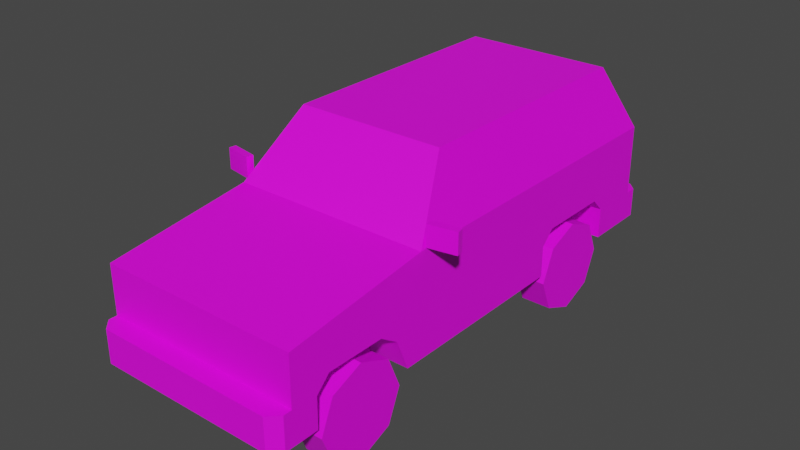 # Source: Veh_SUV_02_Blue.blend  (saved by Blender 2.90.8; exported with 4.5.12 LTS)
import bpy
from mathutils import Matrix  # noqa: F401  (used for matrix-valued properties, if any)

bpy.ops.wm.read_factory_settings(use_empty=True)
scene = bpy.context.scene
scene.name = 'Scene'

# ---- collections
col_collection = bpy.data.collections.new('Collection'); scene.collection.children.link(col_collection)

# ---- images (referenced by path relative to the original .blend; pixels are not part of the script)
import os
ASSET_DIR = os.environ.get("B2B_ASSET_DIR", "")  # directory of the original .blend (textures are referenced by path, not embedded)
HERE = os.path.dirname(os.path.abspath(__file__))  # packed textures are extracted next to this script under _unpacked/

def load_image(name, relpath, width, height, colorspace="sRGB"):
    """Load a texture the original file referenced (path relative to the .blend, or extracted next to this script)."""
    p = next((c for c in (os.path.join(HERE, relpath), os.path.join(ASSET_DIR, relpath)) if relpath and os.path.exists(c)), "")
    if p:
        img = bpy.data.images.load(p, check_existing=True)
        img.name = name
    else:  # same state as the original file: an image datablock whose file is absent (Cycles renders it pink)
        img = bpy.data.images.new(name, width, height)
        img.source = "FILE"
        img.filepath = "//" + (relpath or name)
    img.colorspace_settings.name = colorspace
    return img
img_city_vehicles_pallete_png = load_image('city_vehicles_pallete.png', 'city_vehicles_pallete.png', 1024, 1024, 'sRGB')

# ---- materials (node trees are filled in below, after node groups)
mat_material_001 = bpy.data.materials.new('Material.001')
mat_material_001.use_transparent_shadow = False

# ---- material node trees
mat_material_001.use_nodes = True; mat_material_001.node_tree.nodes.clear()
_N = mat_material_001.node_tree.nodes; _L = mat_material_001.node_tree.links
n0 = _N.new('ShaderNodeBsdfPrincipled'); n0.name = 'Principled BSDF'; n0.location = (10, 300)
n0.distribution = 'GGX'
n0.subsurface_method = 'BURLEY'
n0.inputs[3].default_value = 1.45
n0.inputs[27].default_value = (0.0, 0.0, 0.0, 1.0)
n0.inputs[28].default_value = 1.0
n1 = _N.new('ShaderNodeOutputMaterial'); n1.name = 'Material Output'; n1.location = (300, 300)
n2 = _N.new('ShaderNodeTexImage'); n2.name = 'Image Texture'; n2.location = (-367, 149)
n2.image = img_city_vehicles_pallete_png
n2.interpolation = 'Closest'
_L.new(n0.outputs[0], n1.inputs[0])
_L.new(n2.outputs[0], n0.inputs[0])
n1.is_active_output = True

# ---- world
world_world = bpy.data.worlds.new('World'); scene.world = world_world
world_world.use_nodes = True; world_world.node_tree.nodes.clear()
_N = world_world.node_tree.nodes; _L = world_world.node_tree.links
n0 = _N.new('ShaderNodeOutputWorld'); n0.name = 'World Output'; n0.location = (300, 300)
n1 = _N.new('ShaderNodeBackground'); n1.name = 'Background'; n1.location = (10, 300)
n1.inputs[0].default_value = (0.05088, 0.05088, 0.05088, 1.0)
_L.new(n1.outputs[0], n0.inputs[0])
n0.is_active_output = True
world_world.color = (0.05088, 0.05088, 0.05088)
world_world.use_sun_shadow = False
world_world.sun_shadow_jitter_overblur = 0.0

# ---- meshes
me_plane = bpy.data.meshes.new('Plane')
me_plane.from_pydata([(0.4974, -1.293, 0.6871), (0.4974, -1.293, 0.2795), (0.4866, 0.9241, 0.8078), (0.4974, 1.096, 0.2795), (0.4575, -0.5451, 0.8029), (0.352, -0.3195, 1.073), (0.3849, 0.8084, 1.068), (0.3008, -0.6441, 0.2795), (0.4974, -0.6441, 0.2795), (0.3008, -0.904, 0.2795), (0.3008, -1.164, 0.2795), (0.4974, -1.164, 0.2795), (0.4974, 0.832, 0.2795), (0.4974, 0.3251, 0.2795), (0.3008, 0.3251, 0.2795), (0.3008, 0.832, 0.2795), (0.3008, 0.5786, 0.2795), (0.3008, 0.3931, 0.5005), (0.3008, 0.3251, 0.4325), (0.3008, 0.3764, 0.4558), (0.3008, 0.832, 0.4325), (0.3008, 0.764, 0.5005), (0.3008, 0.7808, 0.4558), (0.4974, 0.3251, 0.4325), (0.4974, 0.3931, 0.5005), (0.4974, 0.764, 0.5005), (0.4974, 0.832, 0.4325), (0.3008, -1.096, 0.5005), (0.3008, -1.164, 0.4325), (0.3008, -1.112, 0.4564), (0.3008, -0.7095, 0.4376), (0.3008, -0.8035, 0.5005), (0.3008, -0.7768, 0.4464), (0.4974, -0.8035, 0.5005), (0.4974, -0.7095, 0.4376), (0.4974, -1.164, 0.4325), (0.4974, -1.096, 0.5005), (0.4866, 0.03854, 0.8078), (0.3849, 0.03854, 1.068), (0.4974, 0.06829, 0.2795), (0.4974, -1.293, 0.4436), (0.4974, 1.096, 0.4262), (0.4974, -1.293, 0.6263), (0.4974, -1.293, 0.4666), (0.3118, -1.293, 0.4666), (0.3118, -1.293, 0.6263), (0.4618, -1.293, 0.6263), (0.4618, -1.293, 0.4666), (0.0569, -1.293, 0.5552), (0.0569, -1.293, 0.5207), (0.4466, -1.386, 0.4436), (0.4974, -1.335, 0.4436), (0.4974, -1.335, 0.2795), (0.4466, -1.386, 0.2795), (0.4552, 1.196, 0.2795), (0.4974, 1.153, 0.2795), (0.4974, 1.153, 0.4262), (0.4552, 1.196, 0.4262), (0.3849, -0.2859, 1.068), (0.4866, -0.5034, 0.8078), (0.3741, -0.3005, 1.096), (0.4974, -0.5642, 0.7801), (0.3849, 0.1576, 1.068), (0.4866, 0.1576, 0.8078), (0.4552, 1.084, 0.8073), (0.3531, 0.9681, 1.069), (0.4974, 0.06829, 0.7801), (0.3741, 0.06829, 1.096), (0.3741, 0.9561, 1.096), (0.4974, 1.096, 0.7801), (0.4974, 1.096, 0.5638), (0.4974, 1.096, 0.6913), (0.3903, 1.096, 0.6913), (0.3903, 1.096, 0.5638), (0.4974, 1.096, 0.5938), (0.3903, 1.096, 0.5938), (0.06221, 1.096, 0.6673), (0.06221, 1.096, 0.6329), (0.07426, 1.196, 0.4004), (0.07426, 1.196, 0.309), (0.07549, -1.386, 0.4064), (0.07549, -1.386, 0.3151), (-0.4974, -1.293, 0.6871), (-0.4974, -1.293, 0.2795), (-0.4866, 0.9241, 0.8078), (-0.4974, 1.096, 0.2795), (-0.4575, -0.5451, 0.8029), (-0.352, -0.3195, 1.073), (-0.3849, 0.8084, 1.068), (0.0, -1.293, 0.6871), (0.0, -1.293, 0.2795), (0.0, 1.096, 0.7801), (0.0, 1.096, 0.2795), (0.0, -0.5642, 0.7801), (0.0, -0.3005, 1.096), (0.0, 0.9561, 1.096), (-0.3008, -0.6441, 0.2795), (-0.4974, -0.6441, 0.2795), (-0.3008, -0.904, 0.2795), (-0.3008, -1.164, 0.2795), (-0.4974, -1.164, 0.2795), (-0.4974, 0.832, 0.2795), (-0.4974, 0.3251, 0.2795), (-0.3008, 0.3251, 0.2795), (-0.3008, 0.832, 0.2795), (-0.3008, 0.5786, 0.2795), (-0.3008, 0.3931, 0.5005), (-0.3008, 0.3251, 0.4325), (-0.3008, 0.3764, 0.4558), (-0.3008, 0.832, 0.4325), (-0.3008, 0.764, 0.5005), (-0.3008, 0.7808, 0.4558), (-0.4974, 0.3251, 0.4325), (-0.4974, 0.3931, 0.5005), (-0.4974, 0.764, 0.5005), (-0.4974, 0.832, 0.4325), (-0.3008, -1.096, 0.5005), (-0.3008, -1.164, 0.4325), (-0.3008, -1.112, 0.4564), (-0.3008, -0.7095, 0.4376), (-0.3008, -0.8035, 0.5005), (-0.3008, -0.7768, 0.4464), (-0.4974, -0.8035, 0.5005), (-0.4974, -0.7095, 0.4376), (-0.4974, -1.164, 0.4325), (-0.4974, -1.096, 0.5005), (-0.4866, 0.03854, 0.8078), (-0.3849, 0.03854, 1.068), (-0.4974, 0.06829, 0.2795), (0.0, -1.293, 0.4436), (-0.4974, -1.293, 0.4436), (0.0, -1.386, 0.4436), (0.0, -1.386, 0.2795), (-0.4974, 1.096, 0.4262), (0.0, 1.096, 0.4262), (0.0, 1.196, 0.2795), (0.0, 1.196, 0.4262), (-0.4974, -1.293, 0.6263), (0.0, -1.293, 0.6263), (-0.4974, -1.293, 0.4666), (0.0, -1.293, 0.4666), (-0.3118, -1.293, 0.4666), (-0.3118, -1.293, 0.6263), (-0.4618, -1.293, 0.6263), (-0.4618, -1.293, 0.4666), (0.0, -1.293, 0.5552), (0.0, -1.293, 0.5207), (-0.0569, -1.293, 0.5552), (-0.0569, -1.293, 0.5207), (-0.4466, -1.386, 0.4436), (-0.4974, -1.335, 0.4436), (-0.4974, -1.335, 0.2795), (-0.4466, -1.386, 0.2795), (-0.4552, 1.196, 0.2795), (-0.4974, 1.153, 0.2795), (-0.4974, 1.153, 0.4262), (-0.4552, 1.196, 0.4262), (-0.3849, -0.2859, 1.068), (-0.4866, -0.5034, 0.8078), (0.0, -0.3195, 1.073), (0.0, -0.5451, 0.8029), (-0.3741, -0.3005, 1.096), (-0.4974, -0.5642, 0.7801), (-0.3849, 0.1576, 1.068), (-0.4866, 0.1576, 0.8078), (-0.4552, 1.084, 0.8073), (-0.3531, 0.9681, 1.069), (-0.4974, 0.06829, 0.7801), (-0.3741, 0.06829, 1.096), (-0.3741, 0.9561, 1.096), (0.0, 1.084, 0.8073), (0.0, 0.9681, 1.069), (-0.4974, 1.096, 0.7801), (-0.4974, 1.096, 0.5638), (-0.4974, 1.096, 0.6913), (-0.3903, 1.096, 0.6913), (-0.3903, 1.096, 0.5638), (-0.4974, 1.096, 0.5938), (-0.3903, 1.096, 0.5938), (0.0, 1.096, 0.6329), (0.0, 1.096, 0.6673), (-0.06221, 1.096, 0.6673), (-0.06221, 1.096, 0.6329), (0.0, 1.196, 0.309), (0.0, 1.196, 0.4004), (-0.07426, 1.196, 0.4004), (-0.07426, 1.196, 0.309), (0.0, -1.386, 0.4064), (0.0, -1.386, 0.3151), (-0.07549, -1.386, 0.4064), (-0.07549, -1.386, 0.3151), (0.4993, -0.5381, 0.7875), (0.4993, -0.5381, 0.8905), (0.493, -0.5038, 0.7875), (0.493, -0.5038, 0.8905), (0.6363, -0.5131, 0.7875), (0.6363, -0.5131, 0.8905), (0.63, -0.4788, 0.7875), (0.63, -0.4788, 0.8905), (-0.4993, -0.5381, 0.7875), (-0.4993, -0.5381, 0.8905), (-0.493, -0.5038, 0.7875), (-0.493, -0.5038, 0.8905), (-0.6363, -0.5131, 0.7875), (-0.6363, -0.5131, 0.8905), (-0.63, -0.4788, 0.7875), (-0.63, -0.4788, 0.8905)], [], [(16, 22, 21, 17, 19), (15, 20, 22, 16), (9, 32, 31, 27, 29), (7, 30, 32, 9), (58, 59, 37, 38), (4, 5, 159, 160), (65, 64, 170, 171), (60, 67, 68, 95, 94), (3, 12, 15, 16, 14, 13, 39, 8, 7, 9, 10, 11, 1, 90, 92), (69, 71, 72, 75, 73, 70, 41, 134, 179, 77, 76, 180, 91), (0, 61, 93, 89), (27, 31, 33, 36), (10, 28, 35, 11), (30, 7, 8, 34), (0, 42, 43, 40, 1, 11, 35, 36, 33, 34, 8, 39, 66, 61), (17, 21, 25, 24), (14, 18, 23, 13), (20, 15, 12, 26), (17, 18, 19), (20, 21, 22), (23, 18, 17, 24), (25, 21, 20, 26), (16, 19, 18, 14), (27, 28, 29), (30, 31, 32), (35, 28, 27, 36), (33, 31, 30, 34), (9, 29, 28, 10), (62, 63, 2, 6), (66, 39, 13, 23, 24, 25, 26, 12, 3, 41, 70, 74, 71, 69), (40, 129, 131, 50, 51), (129, 40, 43, 47, 44, 140), (90, 1, 52, 53, 132), (53, 50, 131, 187, 80, 81, 188, 132), (41, 3, 55, 56), (136, 57, 54, 135, 183, 79, 78, 184), (134, 41, 56, 57, 136), (138, 45, 46, 42, 0, 89), (140, 44, 45, 138, 145, 48, 49, 146), (45, 44, 47, 46), (46, 47, 43, 42), (146, 49, 48, 145), (50, 53, 52, 51), (1, 40, 51, 52), (54, 57, 56, 55), (3, 92, 135, 54, 55), (5, 4, 61, 60), (4, 160, 93, 61), (159, 5, 60, 94), (59, 58, 60, 61), (58, 38, 67, 60), (37, 59, 61, 66), (38, 37, 66, 67), (6, 2, 69, 68), (2, 63, 66, 69), (62, 6, 68, 67), (63, 62, 67, 66), (65, 171, 95, 68), (170, 64, 69, 91), (64, 65, 68, 69), (70, 73, 75, 74), (74, 75, 72, 71), (180, 76, 77, 179), (184, 78, 79, 183), (188, 81, 80, 187), (105, 108, 106, 110, 111), (104, 105, 111, 109), (98, 118, 116, 120, 121), (96, 98, 121, 119), (157, 127, 126, 158), (86, 160, 159, 87), (166, 171, 170, 165), (161, 94, 95, 169, 168), (85, 92, 90, 83, 100, 99, 98, 96, 97, 128, 102, 103, 105, 104, 101), (172, 91, 180, 181, 182, 179, 134, 133, 173, 176, 178, 175, 174), (82, 89, 93, 162), (116, 125, 122, 120), (99, 100, 124, 117), (119, 123, 97, 96), (82, 162, 167, 128, 97, 123, 122, 125, 124, 100, 83, 130, 139, 137), (106, 113, 114, 110), (103, 102, 112, 107), (109, 115, 101, 104), (106, 108, 107), (109, 111, 110), (112, 113, 106, 107), (114, 115, 109, 110), (105, 103, 107, 108), (116, 118, 117), (119, 121, 120), (124, 125, 116, 117), (122, 123, 119, 120), (98, 99, 117, 118), (163, 88, 84, 164), (167, 172, 174, 177, 173, 133, 85, 101, 115, 114, 113, 112, 102, 128), (130, 150, 149, 131, 129), (129, 140, 141, 144, 139, 130), (90, 132, 152, 151, 83), (152, 132, 188, 190, 189, 187, 131, 149), (133, 155, 154, 85), (136, 184, 185, 186, 183, 135, 153, 156), (134, 136, 156, 155, 133), (138, 89, 82, 137, 143, 142), (140, 146, 148, 147, 145, 138, 142, 141), (142, 143, 144, 141), (143, 137, 139, 144), (146, 145, 147, 148), (149, 150, 151, 152), (83, 151, 150, 130), (153, 154, 155, 156), (85, 154, 153, 135, 92), (87, 161, 162, 86), (86, 162, 93, 160), (159, 94, 161, 87), (158, 162, 161, 157), (157, 161, 168, 127), (126, 167, 162, 158), (127, 168, 167, 126), (88, 169, 172, 84), (84, 172, 167, 164), (163, 168, 169, 88), (164, 167, 168, 163), (166, 169, 95, 171), (170, 91, 172, 165), (165, 172, 169, 166), (173, 177, 178, 176), (177, 174, 175, 178), (180, 179, 182, 181), (184, 183, 186, 185), (188, 187, 189, 190), (191, 192, 194, 193), (193, 194, 198, 197), (197, 198, 196, 195), (195, 196, 192, 191), (193, 197, 195, 191), (198, 194, 192, 196), (199, 201, 202, 200), (201, 205, 206, 202), (205, 203, 204, 206), (203, 199, 200, 204), (201, 199, 203, 205), (206, 204, 200, 202)])
_uv = me_plane.uv_layers.new(name='UVMap')
_uv.uv.foreach_set('vector', [0.2256, 0.06035, 0.2249, 0.06121, 0.2247, 0.06114, 0.2247, 0.05955, 0.2249, 0.05948, 0.2256, 0.06143, 0.225, 0.06143, 0.2249, 0.06121, 0.2256, 0.06035, 0.2189, 0.05897, 0.2182, 0.05952, 0.2179, 0.0594, 0.2179, 0.05815, 0.2181, 0.05808, 0.2189, 0.06009, 0.2182, 0.05981, 0.2182, 0.05952, 0.2189, 0.05897, 0.1182, 0.04212, 0.1163, 0.04365, 0.1163, 0.03983, 0.1182, 0.03983, 0.1058, 0.04228, 0.1066, 0.04067, 0.1091, 0.04067, 0.1091, 0.04228, 0.1057, 0.04891, 0.1076, 0.04783, 0.1076, 0.05009, 0.1057, 0.05067, 0.7773, 0.5029, 0.7773, 0.5002, 0.7773, 0.4936, 0.7801, 0.4936, 0.7801, 0.5029, 0.2108, 0.05884, 0.2108, 0.05771, 0.2116, 0.05771, 0.2116, 0.05662, 0.2116, 0.05554, 0.2108, 0.05554, 0.2108, 0.05444, 0.2108, 0.05139, 0.2116, 0.05139, 0.2116, 0.05028, 0.2116, 0.04917, 0.2108, 0.04917, 0.2108, 0.04862, 0.2129, 0.04862, 0.2129, 0.05884, 0.7787, 0.5104, 0.7794, 0.5104, 0.7794, 0.5109, 0.7801, 0.5109, 0.7803, 0.5109, 0.7803, 0.5104, 0.7814, 0.5104, 0.7814, 0.513, 0.7798, 0.513, 0.7798, 0.5127, 0.7796, 0.5127, 0.7796, 0.513, 0.7787, 0.513, 0.7763, 0.5104, 0.7763, 0.5049, 0.7801, 0.5049, 0.7801, 0.5104, 0.2124, 0.06277, 0.2124, 0.06152, 0.2133, 0.06152, 0.2133, 0.06277, 0.2186, 0.06271, 0.2186, 0.06336, 0.218, 0.06336, 0.218, 0.06271, 0.2225, 0.06265, 0.2225, 0.06336, 0.222, 0.06319, 0.222, 0.06249, 0.7869, 0.5121, 0.7864, 0.5121, 0.7852, 0.5121, 0.785, 0.5121, 0.7838, 0.5121, 0.7838, 0.5112, 0.7849, 0.5112, 0.7855, 0.5106, 0.7855, 0.5085, 0.785, 0.5078, 0.7838, 0.5073, 0.7838, 0.502, 0.7876, 0.502, 0.7876, 0.5067, 0.2124, 0.06141, 0.2124, 0.063, 0.2116, 0.063, 0.2116, 0.06141, 0.2168, 0.06336, 0.2168, 0.06271, 0.2174, 0.06271, 0.2174, 0.06336, 0.215, 0.06336, 0.215, 0.06271, 0.2156, 0.06271, 0.2156, 0.06336, 0.2247, 0.05955, 0.225, 0.05926, 0.2249, 0.05948, 0.225, 0.06143, 0.2247, 0.06114, 0.2249, 0.06121, 0.2116, 0.06112, 0.2124, 0.06112, 0.2124, 0.06141, 0.2116, 0.06141, 0.2116, 0.063, 0.2124, 0.063, 0.2124, 0.06329, 0.2116, 0.06329, 0.2256, 0.06035, 0.2249, 0.05948, 0.225, 0.05926, 0.2256, 0.05926, 0.2179, 0.05815, 0.2182, 0.05786, 0.2181, 0.05808, 0.2182, 0.05981, 0.2179, 0.0594, 0.2182, 0.05952, 0.2133, 0.06306, 0.2124, 0.06306, 0.2124, 0.06277, 0.2133, 0.06277, 0.2133, 0.06152, 0.2124, 0.06152, 0.2124, 0.06112, 0.2133, 0.06112, 0.2189, 0.05897, 0.2181, 0.05808, 0.2182, 0.05786, 0.2189, 0.05786, 0.1182, 0.039, 0.1163, 0.039, 0.1163, 0.0336, 0.1182, 0.03442, 0.7876, 0.502, 0.7838, 0.502, 0.7838, 0.5001, 0.7849, 0.5001, 0.7855, 0.4996, 0.7855, 0.4968, 0.7849, 0.4963, 0.7838, 0.4963, 0.7838, 0.4943, 0.7849, 0.4943, 0.7859, 0.4943, 0.7862, 0.4943, 0.7869, 0.4943, 0.7876, 0.4943, 0.8217, 0.1303, 0.8217, 0.1351, 0.8207, 0.1351, 0.8207, 0.1308, 0.8212, 0.1303, 0.7912, 0.4964, 0.7912, 0.4938, 0.7914, 0.4938, 0.7914, 0.494, 0.7914, 0.4948, 0.7914, 0.4964, 0.2129, 0.04862, 0.2108, 0.04862, 0.2108, 0.04844, 0.211, 0.04822, 0.2129, 0.04822, 0.8145, 0.1052, 0.8161, 0.1052, 0.8161, 0.1083, 0.8157, 0.1083, 0.8157, 0.1078, 0.8148, 0.1078, 0.8148, 0.1083, 0.8145, 0.1083, 0.8173, 0.1125, 0.8165, 0.1125, 0.8165, 0.1122, 0.8173, 0.1122, 0.8109, 0.128, 0.8109, 0.1297, 0.8101, 0.1297, 0.8101, 0.128, 0.8103, 0.128, 0.8103, 0.1283, 0.8108, 0.1283, 0.8108, 0.128, 0.8159, 0.1269, 0.8159, 0.1242, 0.8162, 0.1242, 0.8165, 0.1244, 0.8165, 0.1269, 0.7926, 0.4964, 0.7926, 0.4948, 0.7926, 0.494, 0.7926, 0.4938, 0.793, 0.4938, 0.793, 0.4964, 0.1117, 0.04338, 0.1117, 0.03552, 0.1175, 0.03552, 0.1175, 0.04338, 0.1149, 0.04338, 0.1149, 0.04195, 0.1137, 0.04195, 0.1137, 0.04338, 0.9952, 0.4783, 0.983, 0.4783, 0.983, 0.4702, 0.9952, 0.4702, 0.8866, 0.5622, 0.8784, 0.5622, 0.8784, 0.5609, 0.8866, 0.5609, 0.8413, 0.1044, 0.8413, 0.09343, 0.8509, 0.09343, 0.8509, 0.1044, 0.8081, 0.1303, 0.8065, 0.1303, 0.8065, 0.1298, 0.8081, 0.1298, 0.8065, 0.1294, 0.8081, 0.1294, 0.8081, 0.1298, 0.8065, 0.1298, 0.8165, 0.112, 0.8173, 0.112, 0.8173, 0.1122, 0.8165, 0.1122, 0.2108, 0.05884, 0.2129, 0.05884, 0.2129, 0.05926, 0.2109, 0.05926, 0.2108, 0.05908, 0.7774, 0.5031, 0.7766, 0.5048, 0.7763, 0.5049, 0.7773, 0.5029, 0.7766, 0.5048, 0.7801, 0.5048, 0.7801, 0.5049, 0.7763, 0.5049, 0.7801, 0.5031, 0.7774, 0.5031, 0.7773, 0.5029, 0.7801, 0.5029, 0.7878, 0.5062, 0.7898, 0.5046, 0.79, 0.5047, 0.7876, 0.5067, 0.7898, 0.5046, 0.7898, 0.5022, 0.79, 0.502, 0.79, 0.5047, 0.7878, 0.5022, 0.7878, 0.5062, 0.7876, 0.5067, 0.7876, 0.502, 0.7898, 0.5022, 0.7878, 0.5022, 0.7876, 0.502, 0.79, 0.502, 0.7898, 0.4965, 0.7878, 0.4956, 0.7876, 0.4943, 0.79, 0.4954, 0.7878, 0.4956, 0.7878, 0.5013, 0.7876, 0.502, 0.7876, 0.4943, 0.7898, 0.5013, 0.7898, 0.4965, 0.79, 0.4954, 0.79, 0.502, 0.7878, 0.5013, 0.7898, 0.5013, 0.79, 0.502, 0.7876, 0.502, 0.7765, 0.5118, 0.7765, 0.5137, 0.7763, 0.5137, 0.7763, 0.5118, 0.7785, 0.5131, 0.7785, 0.5107, 0.7787, 0.5104, 0.7787, 0.513, 0.7785, 0.5107, 0.7765, 0.5118, 0.7763, 0.5118, 0.7787, 0.5104, 0.8905, 0.5538, 0.8905, 0.5586, 0.8886, 0.5586, 0.8886, 0.5538, 0.9151, 0.5692, 0.9151, 0.5724, 0.9109, 0.5724, 0.9109, 0.5692, 0.8178, 0.1175, 0.8178, 0.1106, 0.8232, 0.1106, 0.8232, 0.1175, 0.5199, 0.03556, 0.5199, 0.04125, 0.51, 0.04125, 0.51, 0.03556, 0.5195, 0.05424, 0.5195, 0.04867, 0.5291, 0.04867, 0.5291, 0.05424, 0.2229, 0.05642, 0.2236, 0.05581, 0.2238, 0.05586, 0.2238, 0.05698, 0.2236, 0.05703, 0.2229, 0.05719, 0.2229, 0.05642, 0.2236, 0.05703, 0.2235, 0.05719, 0.2229, 0.05194, 0.2236, 0.05131, 0.2238, 0.05136, 0.2238, 0.05224, 0.2236, 0.05232, 0.2229, 0.05272, 0.2229, 0.05194, 0.2236, 0.05232, 0.2236, 0.05253, 0.124, 0.0413, 0.124, 0.04292, 0.1222, 0.04342, 0.1222, 0.04073, 0.1123, 0.04228, 0.1091, 0.04228, 0.1091, 0.04067, 0.1116, 0.04067, 0.1057, 0.05243, 0.1057, 0.05067, 0.1076, 0.05009, 0.1076, 0.05236, 0.7829, 0.5029, 0.7801, 0.5029, 0.7801, 0.4936, 0.7829, 0.4936, 0.7829, 0.5002, 0.215, 0.05884, 0.2129, 0.05884, 0.2129, 0.04862, 0.215, 0.04862, 0.215, 0.04917, 0.2142, 0.04917, 0.2142, 0.05028, 0.2142, 0.05139, 0.215, 0.05139, 0.215, 0.05444, 0.215, 0.05554, 0.2142, 0.05554, 0.2142, 0.05662, 0.2142, 0.05771, 0.215, 0.05771, 0.7787, 0.5156, 0.7787, 0.513, 0.7796, 0.513, 0.7796, 0.5133, 0.7798, 0.5133, 0.7798, 0.513, 0.7814, 0.513, 0.7814, 0.5156, 0.7803, 0.5156, 0.7803, 0.5151, 0.7801, 0.5151, 0.7794, 0.5151, 0.7794, 0.5156, 0.7838, 0.5104, 0.7801, 0.5104, 0.7801, 0.5049, 0.7838, 0.5049, 0.2141, 0.06277, 0.2133, 0.06277, 0.2133, 0.06152, 0.2141, 0.06152, 0.2185, 0.06074, 0.2179, 0.06074, 0.2179, 0.06009, 0.2185, 0.06009, 0.2221, 0.03819, 0.2221, 0.04497, 0.2143, 0.04723, 0.2143, 0.04045, 0.793, 0.499, 0.7937, 0.5029, 0.7937, 0.5062, 0.79, 0.5062, 0.79, 0.5025, 0.7912, 0.5021, 0.7916, 0.5016, 0.7916, 0.5001, 0.7911, 0.4997, 0.79, 0.4997, 0.79, 0.499, 0.7912, 0.499, 0.7914, 0.499, 0.7926, 0.499, 0.2108, 0.06141, 0.2116, 0.06141, 0.2116, 0.063, 0.2108, 0.063, 0.2174, 0.06271, 0.218, 0.06271, 0.218, 0.06336, 0.2174, 0.06336, 0.2235, 0.05719, 0.2235, 0.05778, 0.2229, 0.05778, 0.2229, 0.05719, 0.2238, 0.05586, 0.2236, 0.05581, 0.2235, 0.05566, 0.2235, 0.05719, 0.2236, 0.05703, 0.2238, 0.05698, 0.2116, 0.06112, 0.2116, 0.06141, 0.2108, 0.06141, 0.2108, 0.06112, 0.2116, 0.063, 0.2116, 0.06329, 0.2108, 0.06329, 0.2108, 0.063, 0.2229, 0.05642, 0.2229, 0.05566, 0.2235, 0.05566, 0.2236, 0.05581, 0.2238, 0.05136, 0.2236, 0.05131, 0.2235, 0.05115, 0.2236, 0.05253, 0.2236, 0.05232, 0.2238, 0.05224, 0.2133, 0.06306, 0.2133, 0.06277, 0.2141, 0.06277, 0.2141, 0.06306, 0.2133, 0.06152, 0.2133, 0.06112, 0.2141, 0.06112, 0.2141, 0.06152, 0.2229, 0.05194, 0.2229, 0.05115, 0.2235, 0.05115, 0.2236, 0.05131, 0.124, 0.04351, 0.124, 0.04675, 0.1222, 0.04783, 0.1222, 0.04402, 0.7937, 0.5062, 0.7937, 0.5116, 0.7931, 0.5116, 0.7923, 0.5116, 0.7921, 0.5116, 0.7911, 0.5116, 0.79, 0.5116, 0.79, 0.5102, 0.7911, 0.5102, 0.7916, 0.5099, 0.7916, 0.5079, 0.7911, 0.5076, 0.79, 0.5076, 0.79, 0.5062, 0.8217, 0.1399, 0.8212, 0.1399, 0.8207, 0.1395, 0.8207, 0.1351, 0.8217, 0.1351, 0.7912, 0.4964, 0.7914, 0.4964, 0.7914, 0.4981, 0.7914, 0.4989, 0.7914, 0.499, 0.7912, 0.499, 0.2129, 0.04862, 0.2129, 0.04822, 0.2148, 0.04822, 0.215, 0.04844, 0.215, 0.04862, 0.8145, 0.1113, 0.8145, 0.1083, 0.8148, 0.1083, 0.8148, 0.1088, 0.8157, 0.1088, 0.8157, 0.1083, 0.8161, 0.1083, 0.8161, 0.1113, 0.8218, 0.1251, 0.8218, 0.1253, 0.821, 0.1253, 0.821, 0.1251, 0.8109, 0.128, 0.8108, 0.128, 0.8108, 0.1277, 0.8103, 0.1277, 0.8103, 0.128, 0.8101, 0.128, 0.8101, 0.1263, 0.8109, 0.1263, 0.8159, 0.1269, 0.8165, 0.1269, 0.8165, 0.1293, 0.8162, 0.1295, 0.8159, 0.1295, 0.7926, 0.4964, 0.793, 0.4964, 0.793, 0.499, 0.7926, 0.499, 0.7926, 0.4989, 0.7926, 0.4981, 0.1117, 0.04338, 0.1137, 0.04338, 0.1137, 0.04482, 0.1149, 0.04482, 0.1149, 0.04338, 0.1175, 0.04338, 0.1175, 0.05124, 0.1117, 0.05124, 0.9952, 0.5118, 0.9952, 0.5199, 0.983, 0.5199, 0.983, 0.5118, 0.8866, 0.5954, 0.8866, 0.5967, 0.8784, 0.5967, 0.8784, 0.5954, 0.8413, 0.1044, 0.8509, 0.1044, 0.8509, 0.1154, 0.8413, 0.1154, 0.8161, 0.1113, 0.8161, 0.112, 0.8145, 0.112, 0.8145, 0.1113, 0.8145, 0.1123, 0.8145, 0.112, 0.8161, 0.112, 0.8161, 0.1123, 0.8101, 0.1263, 0.8101, 0.1259, 0.8109, 0.1259, 0.8109, 0.1263, 0.215, 0.05884, 0.215, 0.05908, 0.2149, 0.05926, 0.2129, 0.05926, 0.2129, 0.05884, 0.7827, 0.5031, 0.7829, 0.5029, 0.7838, 0.5049, 0.7835, 0.5048, 0.7835, 0.5048, 0.7838, 0.5049, 0.7801, 0.5049, 0.7801, 0.5048, 0.7801, 0.5031, 0.7801, 0.5029, 0.7829, 0.5029, 0.7827, 0.5031, 0.7939, 0.5031, 0.7937, 0.5029, 0.7961, 0.5036, 0.7959, 0.5038, 0.7959, 0.5038, 0.7961, 0.5036, 0.7961, 0.5056, 0.7959, 0.5055, 0.7939, 0.506, 0.7937, 0.5062, 0.7937, 0.5029, 0.7939, 0.5031, 0.7959, 0.5055, 0.7961, 0.5056, 0.7937, 0.5062, 0.7939, 0.506, 0.7959, 0.5095, 0.7961, 0.5102, 0.7937, 0.5116, 0.7939, 0.5107, 0.7939, 0.5107, 0.7937, 0.5116, 0.7937, 0.5062, 0.7939, 0.5066, 0.7959, 0.5061, 0.7961, 0.5056, 0.7961, 0.5102, 0.7959, 0.5095, 0.7939, 0.5066, 0.7937, 0.5062, 0.7961, 0.5056, 0.7959, 0.5061, 0.7765, 0.5155, 0.7763, 0.5157, 0.7763, 0.5137, 0.7765, 0.5137, 0.7785, 0.5131, 0.7787, 0.513, 0.7787, 0.5156, 0.7785, 0.5155, 0.7785, 0.5155, 0.7787, 0.5156, 0.7763, 0.5157, 0.7765, 0.5155, 0.8905, 0.5988, 0.8886, 0.5988, 0.8886, 0.594, 0.8905, 0.594, 0.9151, 0.599, 0.9109, 0.599, 0.9109, 0.5958, 0.9151, 0.5958, 0.8178, 0.1175, 0.8232, 0.1175, 0.8232, 0.1245, 0.8178, 0.1245, 0.5199, 0.03556, 0.51, 0.03556, 0.51, 0.02987, 0.5199, 0.02987, 0.5195, 0.05424, 0.5291, 0.05424, 0.5291, 0.0598, 0.5195, 0.0598, 0.158, 0.04348, 0.1588, 0.04348, 0.1588, 0.04372, 0.158, 0.04372, 0.9495, 0.5064, 0.9486, 0.5064, 0.9486, 0.5055, 0.9495, 0.5055, 0.1597, 0.04368, 0.1597, 0.04283, 0.16, 0.04283, 0.16, 0.04368, 0.158, 0.04283, 0.1588, 0.04283, 0.1588, 0.04348, 0.158, 0.04348, 0.1481, 0.0454, 0.1481, 0.04656, 0.1478, 0.04656, 0.1478, 0.0454, 0.1561, 0.0474, 0.1561, 0.04856, 0.1558, 0.04856, 0.1558, 0.0474, 0.1597, 0.04306, 0.1597, 0.04283, 0.1588, 0.04283, 0.1588, 0.04306, 0.9495, 0.5055, 0.9495, 0.5064, 0.9503, 0.5064, 0.9503, 0.5055, 0.1481, 0.04857, 0.1484, 0.04856, 0.1484, 0.04771, 0.1481, 0.04771, 0.1597, 0.04372, 0.1597, 0.04306, 0.1588, 0.04306, 0.1588, 0.04372, 0.1481, 0.04771, 0.1484, 0.04771, 0.1484, 0.04656, 0.1481, 0.04656, 0.1481, 0.04656, 0.1484, 0.04656, 0.1484, 0.0454, 0.1481, 0.0454])
me_plane.materials.append(mat_material_001)
me_plane.use_remesh_fix_poles = True
me_plane.use_remesh_preserve_attributes = False
me_plane.use_mirror_vertex_groups = False
me_plane.update()
me_plane_001 = bpy.data.meshes.new('Plane.001')
me_plane_001.from_pydata([(0.3457, -0.9222, 0.2263), (0.4974, -0.9222, 0.2263), (0.3457, -0.696, 0.2263), (0.4974, -0.696, 0.2263), (0.3457, -0.7623, 0.06641), (0.4974, -0.7623, 0.06641), (0.3457, -0.9222, 0.0001832), (0.4974, -0.9222, 0.0001833), (0.3457, -1.082, 0.06641), (0.4974, -1.082, 0.06641), (0.3457, -1.148, 0.2263), (0.4974, -1.148, 0.2263), (0.3457, -1.082, 0.3862), (0.4974, -1.082, 0.3862), (0.3457, -0.9222, 0.4524), (0.4974, -0.9222, 0.4524), (0.3457, -0.7623, 0.3862), (0.4974, -0.7623, 0.3862), (0.4974, -0.8335, 0.1377), (0.4974, -0.7968, 0.2263), (0.4974, -0.9222, 0.1009), (0.4974, -1.011, 0.1377), (0.4974, -1.048, 0.2263), (0.4974, -1.011, 0.315), (0.4974, -0.9222, 0.3517), (0.4974, -0.8335, 0.315)], [], [(0, 2, 4), (1, 18, 19), (2, 3, 5, 4), (0, 4, 6), (1, 20, 18), (4, 5, 7, 6), (0, 6, 8), (1, 21, 20), (6, 7, 9, 8), (0, 8, 10), (1, 22, 21), (8, 9, 11, 10), (0, 10, 12), (1, 23, 22), (10, 11, 13, 12), (0, 12, 14), (1, 24, 23), (12, 13, 15, 14), (0, 14, 16), (1, 25, 24), (14, 15, 17, 16), (0, 16, 2), (1, 19, 25), (16, 17, 3, 2), (19, 18, 5, 3), (18, 20, 7, 5), (20, 21, 9, 7), (21, 22, 11, 9), (22, 23, 13, 11), (23, 24, 15, 13), (24, 25, 17, 15), (25, 19, 3, 17)])
_uv = me_plane_001.uv_layers.new(name='UVMap')
_uv.uv.foreach_set('vector', [0.1191, 0.06151, 0.1184, 0.0617, 0.1184, 0.06098, 0.2496, 0.03932, 0.2491, 0.03912, 0.2494, 0.03883, 0.1196, 0.06313, 0.1191, 0.06313, 0.1193, 0.06244, 0.1198, 0.06244, 0.1191, 0.06151, 0.1184, 0.06098, 0.1188, 0.06057, 0.2496, 0.03932, 0.2491, 0.03953, 0.2491, 0.03912, 0.1211, 0.06244, 0.1218, 0.06244, 0.1218, 0.06313, 0.1211, 0.06313, 0.1191, 0.06151, 0.1188, 0.06057, 0.1194, 0.06071, 0.2496, 0.03932, 0.2494, 0.03982, 0.2491, 0.03953, 0.1211, 0.06313, 0.1218, 0.06313, 0.1218, 0.06382, 0.1211, 0.06382, 0.1191, 0.06151, 0.1194, 0.06071, 0.1198, 0.06131, 0.2496, 0.03932, 0.2498, 0.03982, 0.2494, 0.03982, 0.1194, 0.06071, 0.1198, 0.06058, 0.1202, 0.06118, 0.1198, 0.06131, 0.1191, 0.06151, 0.1198, 0.06131, 0.1198, 0.06203, 0.2496, 0.03932, 0.2501, 0.03953, 0.2498, 0.03982, 0.1198, 0.06131, 0.1202, 0.06118, 0.1202, 0.0619, 0.1198, 0.06203, 0.1191, 0.06151, 0.1198, 0.06203, 0.1194, 0.06244, 0.2496, 0.03932, 0.2501, 0.03912, 0.2501, 0.03953, 0.1204, 0.06382, 0.1211, 0.06382, 0.1211, 0.06451, 0.1204, 0.06451, 0.1191, 0.06151, 0.1194, 0.06244, 0.1188, 0.0623, 0.2496, 0.03932, 0.2498, 0.03883, 0.2501, 0.03912, 0.1204, 0.06451, 0.1211, 0.06451, 0.1211, 0.06519, 0.1204, 0.06519, 0.1191, 0.06151, 0.1188, 0.0623, 0.1184, 0.0617, 0.2496, 0.03932, 0.2494, 0.03883, 0.2498, 0.03883, 0.1198, 0.06382, 0.1193, 0.06382, 0.1191, 0.06313, 0.1196, 0.06313, 0.1227, 0.06097, 0.1224, 0.06126, 0.122, 0.0611, 0.1225, 0.06057, 0.1224, 0.06126, 0.1224, 0.06168, 0.122, 0.06184, 0.122, 0.0611, 0.1224, 0.06168, 0.1227, 0.06197, 0.1225, 0.06237, 0.122, 0.06184, 0.1227, 0.06197, 0.1231, 0.06197, 0.1233, 0.06237, 0.1225, 0.06237, 0.1231, 0.06197, 0.1234, 0.06168, 0.1238, 0.06184, 0.1233, 0.06237, 0.1234, 0.06168, 0.1234, 0.06126, 0.1238, 0.0611, 0.1238, 0.06184, 0.1234, 0.06126, 0.1231, 0.06097, 0.1233, 0.06057, 0.1238, 0.0611, 0.1231, 0.06097, 0.1227, 0.06097, 0.1225, 0.06057, 0.1233, 0.06057])
me_plane_001.materials.append(mat_material_001)
me_plane_001.use_remesh_fix_poles = True
me_plane_001.use_remesh_preserve_attributes = False
me_plane_001.use_mirror_vertex_groups = False
me_plane_001.update()
me_plane_002 = bpy.data.meshes.new('Plane.002')
me_plane_002.from_pydata([(-0.3457, -0.9222, 0.2263), (-0.4974, -0.9222, 0.2263), (-0.3457, -0.696, 0.2263), (-0.4974, -0.696, 0.2263), (-0.3457, -0.7623, 0.06641), (-0.4974, -0.7623, 0.06641), (-0.3457, -0.9222, 0.0001832), (-0.4974, -0.9222, 0.0001832), (-0.3457, -1.082, 0.06641), (-0.4974, -1.082, 0.06641), (-0.3457, -1.148, 0.2263), (-0.4974, -1.148, 0.2263), (-0.3457, -1.082, 0.3862), (-0.4974, -1.082, 0.3862), (-0.3457, -0.9222, 0.4524), (-0.4974, -0.9222, 0.4524), (-0.3457, -0.7623, 0.3862), (-0.4974, -0.7623, 0.3862), (-0.4974, -0.8335, 0.1377), (-0.4974, -0.7968, 0.2263), (-0.4974, -0.9222, 0.1009), (-0.4974, -1.011, 0.1377), (-0.4974, -1.048, 0.2263), (-0.4974, -1.011, 0.315), (-0.4974, -0.9222, 0.3517), (-0.4974, -0.8335, 0.315)], [], [(0, 4, 2), (1, 19, 18), (2, 4, 5, 3), (0, 6, 4), (1, 18, 20), (4, 6, 7, 5), (0, 8, 6), (1, 20, 21), (6, 8, 9, 7), (0, 10, 8), (1, 21, 22), (8, 10, 11, 9), (0, 12, 10), (1, 22, 23), (10, 12, 13, 11), (0, 14, 12), (1, 23, 24), (12, 14, 15, 13), (0, 16, 14), (1, 24, 25), (14, 16, 17, 15), (0, 2, 16), (1, 25, 19), (16, 2, 3, 17), (19, 3, 5, 18), (18, 5, 7, 20), (20, 7, 9, 21), (21, 9, 11, 22), (22, 11, 13, 23), (23, 13, 15, 24), (24, 15, 17, 25), (25, 17, 3, 19)])
_uv = me_plane_002.uv_layers.new(name='UVMap')
_uv.uv.foreach_set('vector', [0.1213, 0.06151, 0.1206, 0.06098, 0.1206, 0.0617, 0.2417, 0.04099, 0.2415, 0.04149, 0.242, 0.04149, 0.1206, 0.0617, 0.1206, 0.06098, 0.1202, 0.06111, 0.1202, 0.06183, 0.1213, 0.06151, 0.121, 0.06057, 0.1206, 0.06098, 0.2417, 0.04099, 0.242, 0.04149, 0.2422, 0.0412, 0.1191, 0.06519, 0.1191, 0.0645, 0.1184, 0.0645, 0.1184, 0.06519, 0.1213, 0.06151, 0.1216, 0.06071, 0.121, 0.06057, 0.2417, 0.04099, 0.2422, 0.0412, 0.2422, 0.04079, 0.1191, 0.0645, 0.1191, 0.06382, 0.1184, 0.06382, 0.1184, 0.0645, 0.1213, 0.06151, 0.122, 0.06131, 0.1216, 0.06071, 0.2417, 0.04099, 0.2422, 0.04079, 0.242, 0.0405, 0.1211, 0.06382, 0.1209, 0.06313, 0.1204, 0.06313, 0.1206, 0.06382, 0.1213, 0.06151, 0.122, 0.06203, 0.122, 0.06131, 0.2417, 0.04099, 0.242, 0.0405, 0.2415, 0.0405, 0.1209, 0.06313, 0.1211, 0.06244, 0.1206, 0.06244, 0.1204, 0.06313, 0.1213, 0.06151, 0.1216, 0.06244, 0.122, 0.06203, 0.2417, 0.04099, 0.2415, 0.0405, 0.2412, 0.04079, 0.114, 0.06498, 0.114, 0.06429, 0.1133, 0.06429, 0.1133, 0.06498, 0.1213, 0.06151, 0.121, 0.0623, 0.1216, 0.06244, 0.2417, 0.04099, 0.2412, 0.04079, 0.2412, 0.0412, 0.114, 0.06429, 0.114, 0.0636, 0.1133, 0.0636, 0.1133, 0.06429, 0.1213, 0.06151, 0.1206, 0.0617, 0.121, 0.0623, 0.2417, 0.04099, 0.2412, 0.0412, 0.2415, 0.04149, 0.121, 0.0623, 0.1206, 0.0617, 0.1202, 0.06183, 0.1206, 0.06243, 0.1148, 0.06364, 0.1146, 0.06404, 0.1154, 0.06404, 0.1152, 0.06364, 0.1152, 0.06364, 0.1154, 0.06404, 0.1159, 0.06351, 0.1155, 0.06335, 0.1155, 0.06335, 0.1159, 0.06351, 0.1159, 0.06277, 0.1155, 0.06294, 0.1155, 0.06294, 0.1159, 0.06277, 0.1154, 0.06224, 0.1152, 0.06264, 0.1152, 0.06264, 0.1154, 0.06224, 0.1146, 0.06224, 0.1148, 0.06264, 0.1148, 0.06264, 0.1146, 0.06224, 0.1141, 0.06277, 0.1145, 0.06294, 0.1145, 0.06294, 0.1141, 0.06277, 0.1141, 0.06351, 0.1145, 0.06335, 0.1145, 0.06335, 0.1141, 0.06351, 0.1146, 0.06404, 0.1148, 0.06364])
me_plane_002.materials.append(mat_material_001)
me_plane_002.use_remesh_fix_poles = True
me_plane_002.use_remesh_preserve_attributes = False
me_plane_002.use_mirror_vertex_groups = False
me_plane_002.update()
me_plane_003 = bpy.data.meshes.new('Plane.003')
me_plane_003.from_pydata([(0.3457, 0.5748, 0.2263), (0.4974, 0.5748, 0.2263), (0.3457, 0.8009, 0.2263), (0.4974, 0.8009, 0.2263), (0.3457, 0.7347, 0.06641), (0.4974, 0.7347, 0.06641), (0.3457, 0.5748, 0.0001832), (0.4974, 0.5748, 0.0001833), (0.3457, 0.4149, 0.06641), (0.4974, 0.4149, 0.06641), (0.3457, 0.3487, 0.2263), (0.4974, 0.3487, 0.2263), (0.3457, 0.4149, 0.3862), (0.4974, 0.4149, 0.3862), (0.3457, 0.5748, 0.4524), (0.4974, 0.5748, 0.4524), (0.3457, 0.7347, 0.3862), (0.4974, 0.7347, 0.3862), (0.4974, 0.6635, 0.1377), (0.4974, 0.7002, 0.2263), (0.4974, 0.5748, 0.1009), (0.4974, 0.4862, 0.1377), (0.4974, 0.4495, 0.2263), (0.4974, 0.4862, 0.315), (0.4974, 0.5748, 0.3517), (0.4974, 0.6635, 0.315)], [], [(0, 2, 4), (1, 18, 19), (2, 3, 5, 4), (0, 4, 6), (1, 20, 18), (4, 5, 7, 6), (0, 6, 8), (1, 21, 20), (6, 7, 9, 8), (0, 8, 10), (1, 22, 21), (8, 9, 11, 10), (0, 10, 12), (1, 23, 22), (10, 11, 13, 12), (0, 12, 14), (1, 24, 23), (12, 13, 15, 14), (0, 14, 16), (1, 25, 24), (14, 15, 17, 16), (0, 16, 2), (1, 19, 25), (16, 17, 3, 2), (19, 18, 5, 3), (18, 20, 7, 5), (20, 21, 9, 7), (21, 22, 11, 9), (22, 23, 13, 11), (23, 24, 15, 13), (24, 25, 17, 15), (25, 19, 3, 17)])
_uv = me_plane_003.uv_layers.new(name='UVMap')
_uv.uv.foreach_set('vector', [0.1105, 0.06151, 0.1098, 0.06131, 0.1102, 0.06071, 0.2496, 0.04112, 0.2498, 0.04162, 0.2494, 0.04162, 0.1202, 0.06313, 0.1198, 0.06313, 0.12, 0.06244, 0.1204, 0.06244, 0.1105, 0.06151, 0.1102, 0.06071, 0.1107, 0.06057, 0.2496, 0.04112, 0.2501, 0.04133, 0.2498, 0.04162, 0.1244, 0.06413, 0.1238, 0.06413, 0.1238, 0.06344, 0.1244, 0.06344, 0.1105, 0.06151, 0.1107, 0.06057, 0.1111, 0.06098, 0.2496, 0.04112, 0.2501, 0.04092, 0.2501, 0.04133, 0.1244, 0.06344, 0.1238, 0.06344, 0.1238, 0.06275, 0.1244, 0.06275, 0.1105, 0.06151, 0.1111, 0.06098, 0.1111, 0.0617, 0.2496, 0.04112, 0.2498, 0.04062, 0.2501, 0.04092, 0.1111, 0.06098, 0.1116, 0.06111, 0.1116, 0.06183, 0.1111, 0.0617, 0.1105, 0.06151, 0.1111, 0.0617, 0.1107, 0.0623, 0.2496, 0.04112, 0.2494, 0.04062, 0.2498, 0.04062, 0.1111, 0.0617, 0.1116, 0.06183, 0.1112, 0.06243, 0.1107, 0.0623, 0.1105, 0.06151, 0.1107, 0.0623, 0.1102, 0.06244, 0.2496, 0.04112, 0.2491, 0.04092, 0.2494, 0.04062, 0.1197, 0.06382, 0.1204, 0.06382, 0.1204, 0.06451, 0.1197, 0.06451, 0.1105, 0.06151, 0.1102, 0.06244, 0.1098, 0.06203, 0.2496, 0.04112, 0.2491, 0.04133, 0.2491, 0.04092, 0.1197, 0.06451, 0.1204, 0.06451, 0.1204, 0.06519, 0.1197, 0.06519, 0.1105, 0.06151, 0.1098, 0.06203, 0.1098, 0.06131, 0.2496, 0.04112, 0.2494, 0.04162, 0.2491, 0.04133, 0.1204, 0.06382, 0.12, 0.06382, 0.1198, 0.06313, 0.1202, 0.06313, 0.1227, 0.06377, 0.1231, 0.06377, 0.1233, 0.06417, 0.1225, 0.06417, 0.1231, 0.06377, 0.1234, 0.06348, 0.1238, 0.06364, 0.1233, 0.06417, 0.1234, 0.06348, 0.1234, 0.06306, 0.1238, 0.0629, 0.1238, 0.06364, 0.1234, 0.06306, 0.1231, 0.06277, 0.1233, 0.06237, 0.1238, 0.0629, 0.1231, 0.06277, 0.1227, 0.06277, 0.1225, 0.06237, 0.1233, 0.06237, 0.1227, 0.06277, 0.1224, 0.06306, 0.122, 0.0629, 0.1225, 0.06237, 0.1224, 0.06306, 0.1224, 0.06348, 0.122, 0.06364, 0.122, 0.0629, 0.1224, 0.06348, 0.1227, 0.06377, 0.1225, 0.06417, 0.122, 0.06364])
me_plane_003.materials.append(mat_material_001)
me_plane_003.use_remesh_fix_poles = True
me_plane_003.use_remesh_preserve_attributes = False
me_plane_003.use_mirror_vertex_groups = False
me_plane_003.update()
me_plane_004 = bpy.data.meshes.new('Plane.004')
me_plane_004.from_pydata([(-0.3457, 0.5748, 0.2263), (-0.4974, 0.5748, 0.2263), (-0.3457, 0.8009, 0.2263), (-0.4974, 0.8009, 0.2263), (-0.3457, 0.7347, 0.06641), (-0.4974, 0.7347, 0.06641), (-0.3457, 0.5748, 0.0001832), (-0.4974, 0.5748, 0.0001832), (-0.3457, 0.4149, 0.06641), (-0.4974, 0.4149, 0.06641), (-0.3457, 0.3487, 0.2263), (-0.4974, 0.3487, 0.2263), (-0.3457, 0.4149, 0.3862), (-0.4974, 0.4149, 0.3862), (-0.3457, 0.5748, 0.4524), (-0.4974, 0.5748, 0.4524), (-0.3457, 0.7347, 0.3862), (-0.4974, 0.7347, 0.3862), (-0.4974, 0.6635, 0.1377), (-0.4974, 0.7002, 0.2263), (-0.4974, 0.5748, 0.1009), (-0.4974, 0.4862, 0.1377), (-0.4974, 0.4495, 0.2263), (-0.4974, 0.4862, 0.315), (-0.4974, 0.5748, 0.3517), (-0.4974, 0.6635, 0.315)], [], [(0, 4, 2), (1, 19, 18), (2, 4, 5, 3), (0, 6, 4), (1, 18, 20), (4, 6, 7, 5), (0, 8, 6), (1, 20, 21), (6, 8, 9, 7), (0, 10, 8), (1, 21, 22), (8, 10, 11, 9), (0, 12, 10), (1, 22, 23), (10, 12, 13, 11), (0, 14, 12), (1, 23, 24), (12, 14, 15, 13), (0, 16, 14), (1, 24, 25), (14, 16, 17, 15), (0, 2, 16), (1, 25, 19), (16, 2, 3, 17), (19, 3, 5, 18), (18, 5, 7, 20), (20, 7, 9, 21), (21, 9, 11, 22), (22, 11, 13, 23), (23, 13, 15, 24), (24, 15, 17, 25), (25, 17, 3, 19)])
_uv = me_plane_004.uv_layers.new(name='UVMap')
_uv.uv.foreach_set('vector', [0.1122, 0.06151, 0.1129, 0.06203, 0.1129, 0.06131, 0.2436, 0.04099, 0.2433, 0.0405, 0.2431, 0.04079, 0.1129, 0.06131, 0.1129, 0.06203, 0.1133, 0.0619, 0.1133, 0.06118, 0.1122, 0.06151, 0.1125, 0.06244, 0.1129, 0.06203, 0.2436, 0.04099, 0.2431, 0.04079, 0.2431, 0.0412, 0.1191, 0.06382, 0.1191, 0.06451, 0.1197, 0.06451, 0.1197, 0.06382, 0.1122, 0.06151, 0.112, 0.0623, 0.1125, 0.06244, 0.2436, 0.04099, 0.2431, 0.0412, 0.2433, 0.04149, 0.1191, 0.06451, 0.1191, 0.06519, 0.1197, 0.06519, 0.1197, 0.06451, 0.1122, 0.06151, 0.1116, 0.0617, 0.112, 0.0623, 0.2436, 0.04099, 0.2433, 0.04149, 0.2438, 0.04149, 0.1191, 0.06382, 0.1189, 0.06313, 0.1184, 0.06313, 0.1186, 0.06382, 0.1122, 0.06151, 0.1116, 0.06098, 0.1116, 0.0617, 0.2436, 0.04099, 0.2438, 0.04149, 0.2441, 0.0412, 0.1189, 0.06313, 0.1191, 0.06244, 0.1186, 0.06244, 0.1184, 0.06313, 0.1122, 0.06151, 0.112, 0.06057, 0.1116, 0.06098, 0.2436, 0.04099, 0.2441, 0.0412, 0.2441, 0.04079, 0.1177, 0.06344, 0.1177, 0.06413, 0.1184, 0.06413, 0.1184, 0.06344, 0.1122, 0.06151, 0.1125, 0.06071, 0.112, 0.06057, 0.2436, 0.04099, 0.2441, 0.04079, 0.2438, 0.0405, 0.1177, 0.06413, 0.1177, 0.06482, 0.1184, 0.06482, 0.1184, 0.06413, 0.1122, 0.06151, 0.1129, 0.06131, 0.1125, 0.06071, 0.2436, 0.04099, 0.2438, 0.0405, 0.2433, 0.0405, 0.1125, 0.06071, 0.1129, 0.06131, 0.1133, 0.06118, 0.113, 0.06058, 0.1166, 0.06264, 0.1164, 0.06224, 0.1159, 0.06277, 0.1163, 0.06294, 0.1163, 0.06294, 0.1159, 0.06277, 0.1159, 0.06351, 0.1163, 0.06335, 0.1163, 0.06335, 0.1159, 0.06351, 0.1164, 0.06404, 0.1166, 0.06364, 0.1166, 0.06364, 0.1164, 0.06404, 0.1172, 0.06404, 0.117, 0.06364, 0.117, 0.06364, 0.1172, 0.06404, 0.1177, 0.06351, 0.1173, 0.06335, 0.1173, 0.06335, 0.1177, 0.06351, 0.1177, 0.06277, 0.1173, 0.06294, 0.1173, 0.06294, 0.1177, 0.06277, 0.1172, 0.06224, 0.117, 0.06264, 0.117, 0.06264, 0.1172, 0.06224, 0.1164, 0.06224, 0.1166, 0.06264])
me_plane_004.materials.append(mat_material_001)
me_plane_004.use_remesh_fix_poles = True
me_plane_004.use_remesh_preserve_attributes = False
me_plane_004.use_mirror_vertex_groups = False
me_plane_004.update()

# ---- objects
ob_suv_02_blue = bpy.data.objects.new('SUV_02_Blue', me_plane)
ob_wheel_fl = bpy.data.objects.new('Wheel_FL', me_plane_001)
ob_wheel_fr = bpy.data.objects.new('Wheel_FR', me_plane_002)
ob_wheel_rl = bpy.data.objects.new('Wheel_RL', me_plane_003)
ob_wheel_rr = bpy.data.objects.new('Wheel_RR', me_plane_004)

# ---- transforms, parenting, visibility, modifiers, constraints
ob_suv_02_blue.location = (0.0, 0.0, 0.0)
ob_suv_02_blue.lineart.crease_threshold = 0.0
ob_wheel_fl.parent = ob_suv_02_blue
ob_wheel_fl.location = (0.0, 0.0, 0.0)
ob_wheel_fl.lineart.crease_threshold = 0.0
ob_wheel_fr.parent = ob_suv_02_blue
ob_wheel_fr.location = (0.0, 0.0, 0.0)
ob_wheel_fr.lineart.crease_threshold = 0.0
ob_wheel_rl.parent = ob_suv_02_blue
ob_wheel_rl.location = (0.0, 0.0, 0.0)
ob_wheel_rl.lineart.crease_threshold = 0.0
ob_wheel_rr.parent = ob_suv_02_blue
ob_wheel_rr.location = (0.0, 0.0, 0.0)
ob_wheel_rr.lineart.crease_threshold = 0.0

# ---- collection membership
col_collection.objects.link(ob_suv_02_blue)
col_collection.objects.link(ob_wheel_fl)
col_collection.objects.link(ob_wheel_fr)
col_collection.objects.link(ob_wheel_rl)
col_collection.objects.link(ob_wheel_rr)

# ---- scene / render settings (as saved in the file)
scene.frame_start = 1; scene.frame_end = 250; scene.frame_set(3)
scene.render.engine = 'BLENDER_EEVEE_NEXT'
scene.cycles.use_denoising = False
scene.cycles.samples = 128
scene.cycles.sampling_pattern = 'TABULATED_SOBOL'
scene.cycles.use_adaptive_sampling = False
scene.cycles.use_light_tree = False
scene.view_settings.view_transform = 'Filmic'
bpy.context.view_layer.update()

# ---- added for rendering (the .blend has no active camera and no usable light): camera, sun
cam_auto = bpy.data.cameras.new('AutoCamera')
cam_auto.lens = 50.0
cam_auto.sensor_width = 36.0
cam_auto.clip_end = 1000.0
ob_auto_camera = bpy.data.objects.new('AutoCamera', cam_auto)
scene.collection.objects.link(ob_auto_camera)
ob_auto_camera.location = (2.84983, -3.5151, 2.82803)
ob_auto_camera.rotation_euler = (1.09748, -7.21219e-08, 0.694738)
scene.camera = ob_auto_camera
light_auto_sun = bpy.data.lights.new('AutoSun', 'SUN')
light_auto_sun.energy = 3.0
light_auto_sun.angle = 0.0523599
ob_auto_sun = bpy.data.objects.new('AutoSun', light_auto_sun)
scene.collection.objects.link(ob_auto_sun)
ob_auto_sun.rotation_euler = (0.872665, 0.174533, 0.523599)
bpy.context.view_layer.update()
